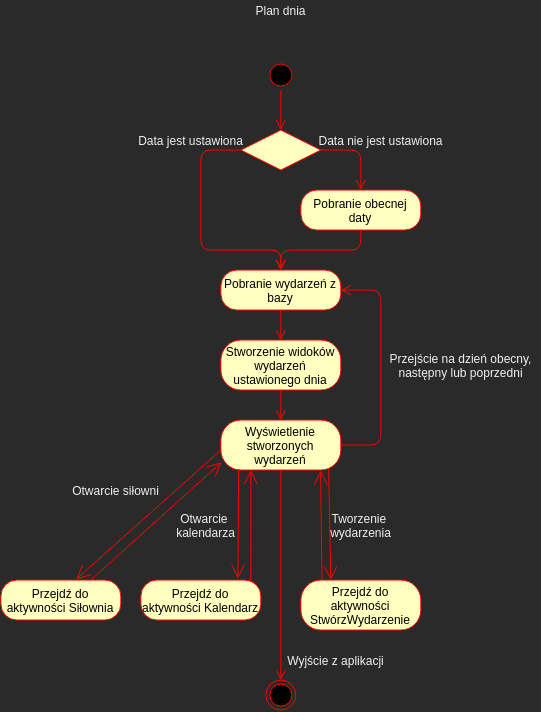

The diagram above was exported from draw.io. Its source (the exported page's mxGraphModel, read from the mxfile embedded in the PNG):
<mxGraphModel dx="91.35" dy="87.56" grid="1" gridSize="10" guides="1" tooltips="1" connect="1" arrows="1" fold="1" page="0" pageScale="1" pageWidth="827" pageHeight="1169" math="0" shadow="0">
  <root>
    <mxCell id="0" />
    <mxCell id="1" parent="0" />
    <mxCell id="BZeFIw9-PKxLpZBGJh-Z-2" value="" style="ellipse;html=1;shape=endState;fillColor=#000000;strokeColor=#ff0000;" vertex="1" parent="1">
      <mxGeometry x="405.00000000000006" y="610" width="30" height="30" as="geometry" />
    </mxCell>
    <mxCell id="BZeFIw9-PKxLpZBGJh-Z-3" value="" style="ellipse;html=1;shape=startState;fillColor=#000000;strokeColor=#ff0000;" vertex="1" parent="1">
      <mxGeometry x="405" y="-10" width="30" height="30" as="geometry" />
    </mxCell>
    <mxCell id="BZeFIw9-PKxLpZBGJh-Z-4" value="" style="edgeStyle=orthogonalEdgeStyle;html=1;verticalAlign=bottom;endArrow=open;endSize=8;strokeColor=#ff0000;entryX=0.5;entryY=0;entryDx=0;entryDy=0;" edge="1" source="BZeFIw9-PKxLpZBGJh-Z-3" parent="1" target="BZeFIw9-PKxLpZBGJh-Z-19">
      <mxGeometry relative="1" as="geometry">
        <mxPoint x="420" y="20" as="targetPoint" />
      </mxGeometry>
    </mxCell>
    <mxCell id="BZeFIw9-PKxLpZBGJh-Z-7" value="" style="edgeStyle=orthogonalEdgeStyle;html=1;verticalAlign=bottom;endArrow=open;endSize=8;strokeColor=#ff0000;exitX=0;exitY=0.5;exitDx=0;exitDy=0;entryX=0.5;entryY=0;entryDx=0;entryDy=0;" edge="1" source="BZeFIw9-PKxLpZBGJh-Z-19" parent="1" target="okNUvmBxu5N5dvSsi-Gl-1">
      <mxGeometry relative="1" as="geometry">
        <mxPoint x="400" y="150" as="targetPoint" />
        <mxPoint x="370" y="80" as="sourcePoint" />
        <Array as="points">
          <mxPoint x="340" y="80" />
          <mxPoint x="340" y="180" />
          <mxPoint x="420" y="180" />
        </Array>
      </mxGeometry>
    </mxCell>
    <mxCell id="BZeFIw9-PKxLpZBGJh-Z-9" value="Stworzenie widoków wydarzeń ustawionego dnia" style="rounded=1;whiteSpace=wrap;html=1;arcSize=40;fontColor=#000000;fillColor=#ffffc0;strokeColor=#ff0000;" vertex="1" parent="1">
      <mxGeometry x="360" y="270" width="120" height="50" as="geometry" />
    </mxCell>
    <mxCell id="BZeFIw9-PKxLpZBGJh-Z-10" value="" style="edgeStyle=orthogonalEdgeStyle;html=1;verticalAlign=bottom;endArrow=open;endSize=8;strokeColor=#ff0000;entryX=0.5;entryY=0;entryDx=0;entryDy=0;" edge="1" parent="1" source="BZeFIw9-PKxLpZBGJh-Z-9" target="BZeFIw9-PKxLpZBGJh-Z-11">
      <mxGeometry relative="1" as="geometry">
        <mxPoint x="419.91" y="350" as="targetPoint" />
      </mxGeometry>
    </mxCell>
    <mxCell id="BZeFIw9-PKxLpZBGJh-Z-11" value="Wyświetlenie stworzonych wydarzeń" style="rounded=1;whiteSpace=wrap;html=1;arcSize=40;fontColor=#000000;fillColor=#ffffc0;strokeColor=#ff0000;" vertex="1" parent="1">
      <mxGeometry x="360" y="350" width="120" height="50" as="geometry" />
    </mxCell>
    <mxCell id="BZeFIw9-PKxLpZBGJh-Z-15" value="" style="edgeStyle=orthogonalEdgeStyle;html=1;verticalAlign=bottom;endArrow=open;endSize=8;strokeColor=#ff0000;exitX=1;exitY=0.5;exitDx=0;exitDy=0;entryX=1;entryY=0.5;entryDx=0;entryDy=0;" edge="1" parent="1" source="BZeFIw9-PKxLpZBGJh-Z-11" target="okNUvmBxu5N5dvSsi-Gl-1">
      <mxGeometry relative="1" as="geometry">
        <mxPoint x="429.90999999999997" y="510.00000000000006" as="targetPoint" />
        <mxPoint x="490" y="480" as="sourcePoint" />
        <Array as="points">
          <mxPoint x="520" y="375" />
          <mxPoint x="520" y="220" />
        </Array>
      </mxGeometry>
    </mxCell>
    <mxCell id="BZeFIw9-PKxLpZBGJh-Z-16" value="Przejście na dzień obecny,&lt;br&gt;następny lub poprzedni" style="text;html=1;align=center;verticalAlign=middle;resizable=0;points=[];autosize=1;" vertex="1" parent="1">
      <mxGeometry x="520" y="280" width="160" height="30" as="geometry" />
    </mxCell>
    <mxCell id="BZeFIw9-PKxLpZBGJh-Z-17" value="Pobranie obecnej daty" style="rounded=1;whiteSpace=wrap;html=1;arcSize=40;fontColor=#000000;fillColor=#ffffc0;strokeColor=#ff0000;" vertex="1" parent="1">
      <mxGeometry x="440.00000000000006" y="120" width="120" height="40" as="geometry" />
    </mxCell>
    <mxCell id="BZeFIw9-PKxLpZBGJh-Z-18" value="" style="edgeStyle=orthogonalEdgeStyle;html=1;verticalAlign=bottom;endArrow=open;endSize=8;strokeColor=#ff0000;exitX=0.5;exitY=1;exitDx=0;exitDy=0;entryX=0.5;entryY=0;entryDx=0;entryDy=0;" edge="1" parent="1" source="BZeFIw9-PKxLpZBGJh-Z-17" target="okNUvmBxu5N5dvSsi-Gl-1">
      <mxGeometry relative="1" as="geometry">
        <mxPoint x="420" y="160" as="targetPoint" />
        <mxPoint x="350.0172413793104" y="169.99999999999997" as="sourcePoint" />
        <Array as="points">
          <mxPoint x="500" y="180" />
          <mxPoint x="420" y="180" />
        </Array>
      </mxGeometry>
    </mxCell>
    <mxCell id="BZeFIw9-PKxLpZBGJh-Z-19" value="" style="rhombus;whiteSpace=wrap;html=1;fillColor=#ffffc0;strokeColor=#ff0000;" vertex="1" parent="1">
      <mxGeometry x="380" y="60" width="80" height="40" as="geometry" />
    </mxCell>
    <mxCell id="BZeFIw9-PKxLpZBGJh-Z-20" value="" style="edgeStyle=orthogonalEdgeStyle;html=1;align=left;verticalAlign=bottom;endArrow=open;endSize=8;strokeColor=#ff0000;entryX=0.5;entryY=0;entryDx=0;entryDy=0;exitX=1;exitY=0.5;exitDx=0;exitDy=0;" edge="1" source="BZeFIw9-PKxLpZBGJh-Z-19" parent="1" target="BZeFIw9-PKxLpZBGJh-Z-17">
      <mxGeometry x="-0.8" y="10" relative="1" as="geometry">
        <mxPoint x="620" y="140" as="targetPoint" />
        <mxPoint as="offset" />
      </mxGeometry>
    </mxCell>
    <mxCell id="BZeFIw9-PKxLpZBGJh-Z-22" value="Data jest ustawiona" style="text;html=1;align=center;verticalAlign=middle;resizable=0;points=[];autosize=1;" vertex="1" parent="1">
      <mxGeometry x="270" y="60" width="120" height="20" as="geometry" />
    </mxCell>
    <mxCell id="BZeFIw9-PKxLpZBGJh-Z-23" value="Data nie jest ustawiona" style="text;html=1;align=center;verticalAlign=middle;resizable=0;points=[];autosize=1;" vertex="1" parent="1">
      <mxGeometry x="450" y="60" width="140" height="20" as="geometry" />
    </mxCell>
    <mxCell id="BZeFIw9-PKxLpZBGJh-Z-25" value="Wyjście z aplikacji" style="text;html=1;align=center;verticalAlign=middle;resizable=0;points=[];autosize=1;" vertex="1" parent="1">
      <mxGeometry x="420" y="580" width="110" height="20" as="geometry" />
    </mxCell>
    <mxCell id="BZeFIw9-PKxLpZBGJh-Z-26" value="Plan dnia" style="text;html=1;align=center;verticalAlign=middle;resizable=0;points=[];autosize=1;" vertex="1" parent="1">
      <mxGeometry x="385" y="-70" width="70" height="20" as="geometry" />
    </mxCell>
    <mxCell id="95ApS5zW39cQmD8p2qKQ-1" value="Przejdź do aktywności Siłownia" style="rounded=1;whiteSpace=wrap;html=1;arcSize=40;fontColor=#000000;fillColor=#ffffc0;strokeColor=#ff0000;" vertex="1" parent="1">
      <mxGeometry x="140.00000000000006" y="510" width="120" height="40" as="geometry" />
    </mxCell>
    <mxCell id="95ApS5zW39cQmD8p2qKQ-2" value="Przejdź do aktywności Kalendarz" style="rounded=1;whiteSpace=wrap;html=1;arcSize=40;fontColor=#000000;fillColor=#ffffc0;strokeColor=#ff0000;" vertex="1" parent="1">
      <mxGeometry x="280.00000000000006" y="510" width="120" height="40" as="geometry" />
    </mxCell>
    <mxCell id="95ApS5zW39cQmD8p2qKQ-3" value="Przejdź do aktywności StwórzWydarzenie" style="rounded=1;whiteSpace=wrap;html=1;arcSize=40;fontColor=#000000;fillColor=#ffffc0;strokeColor=#ff0000;" vertex="1" parent="1">
      <mxGeometry x="440" y="510" width="120" height="50" as="geometry" />
    </mxCell>
    <mxCell id="95ApS5zW39cQmD8p2qKQ-4" value="" style="edgeStyle=orthogonalEdgeStyle;html=1;verticalAlign=bottom;endArrow=open;endSize=8;strokeColor=#ff0000;exitX=0.5;exitY=1;exitDx=0;exitDy=0;entryX=0.5;entryY=0;entryDx=0;entryDy=0;" edge="1" parent="1" source="BZeFIw9-PKxLpZBGJh-Z-11" target="BZeFIw9-PKxLpZBGJh-Z-2">
      <mxGeometry relative="1" as="geometry">
        <mxPoint x="440" y="540" as="targetPoint" />
        <mxPoint x="430" y="320" as="sourcePoint" />
      </mxGeometry>
    </mxCell>
    <mxCell id="YTk4Qd5mgI0mFn3xdRg8-1" value="" style="endArrow=open;endFill=1;endSize=12;html=1;strokeColor=#FF0000;exitX=0.898;exitY=0.976;exitDx=0;exitDy=0;exitPerimeter=0;entryX=0.25;entryY=0;entryDx=0;entryDy=0;" edge="1" parent="1" source="BZeFIw9-PKxLpZBGJh-Z-11" target="95ApS5zW39cQmD8p2qKQ-3">
      <mxGeometry width="160" relative="1" as="geometry">
        <mxPoint x="230.87999999999997" y="715.96" as="sourcePoint" />
        <mxPoint x="480" y="500" as="targetPoint" />
      </mxGeometry>
    </mxCell>
    <mxCell id="YTk4Qd5mgI0mFn3xdRg8-2" value="Tworzenie &lt;br&gt;wydarzenia" style="text;html=1;align=center;verticalAlign=middle;resizable=0;points=[];autosize=1;" vertex="1" parent="1">
      <mxGeometry x="460" y="440" width="80" height="30" as="geometry" />
    </mxCell>
    <mxCell id="YTk4Qd5mgI0mFn3xdRg8-3" value="" style="endArrow=open;endFill=1;endSize=12;html=1;strokeColor=#FF0000;exitX=0.176;exitY=-0.002;exitDx=0;exitDy=0;exitPerimeter=0;entryX=0.831;entryY=1.01;entryDx=0;entryDy=0;entryPerimeter=0;" edge="1" parent="1" source="95ApS5zW39cQmD8p2qKQ-3" target="BZeFIw9-PKxLpZBGJh-Z-11">
      <mxGeometry width="160" relative="1" as="geometry">
        <mxPoint x="480.64" y="409.85" as="sourcePoint" />
        <mxPoint x="456" y="420" as="targetPoint" />
      </mxGeometry>
    </mxCell>
    <mxCell id="YTk4Qd5mgI0mFn3xdRg8-4" value="" style="endArrow=open;endFill=1;endSize=12;html=1;strokeColor=#FF0000;exitX=0.148;exitY=0.984;exitDx=0;exitDy=0;exitPerimeter=0;entryX=0.809;entryY=-0.041;entryDx=0;entryDy=0;entryPerimeter=0;" edge="1" parent="1" source="BZeFIw9-PKxLpZBGJh-Z-11" target="95ApS5zW39cQmD8p2qKQ-2">
      <mxGeometry width="160" relative="1" as="geometry">
        <mxPoint x="480.64" y="409.84999999999997" as="sourcePoint" />
        <mxPoint x="360" y="490" as="targetPoint" />
      </mxGeometry>
    </mxCell>
    <mxCell id="YTk4Qd5mgI0mFn3xdRg8-5" value="Otwarcie &lt;br&gt;kalendarza" style="text;html=1;align=center;verticalAlign=middle;resizable=0;points=[];autosize=1;rotation=0;" vertex="1" parent="1">
      <mxGeometry x="310" y="440" width="70" height="30" as="geometry" />
    </mxCell>
    <mxCell id="YTk4Qd5mgI0mFn3xdRg8-6" value="" style="endArrow=open;endFill=1;endSize=12;html=1;strokeColor=#FF0000;exitX=0.916;exitY=0.049;exitDx=0;exitDy=0;entryX=0.25;entryY=1;entryDx=0;entryDy=0;exitPerimeter=0;" edge="1" parent="1" source="95ApS5zW39cQmD8p2qKQ-2" target="BZeFIw9-PKxLpZBGJh-Z-11">
      <mxGeometry width="160" relative="1" as="geometry">
        <mxPoint x="387.76" y="409.2" as="sourcePoint" />
        <mxPoint x="334.6" y="498.88" as="targetPoint" />
      </mxGeometry>
    </mxCell>
    <mxCell id="YTk4Qd5mgI0mFn3xdRg8-7" value="" style="endArrow=open;endFill=1;endSize=12;html=1;strokeColor=#FF0000;exitX=0;exitY=0.6;exitDx=0;exitDy=0;entryX=0.629;entryY=-0.021;entryDx=0;entryDy=0;exitPerimeter=0;entryPerimeter=0;" edge="1" parent="1" source="BZeFIw9-PKxLpZBGJh-Z-11" target="95ApS5zW39cQmD8p2qKQ-1">
      <mxGeometry width="160" relative="1" as="geometry">
        <mxPoint x="355" y="500" as="sourcePoint" />
        <mxPoint x="404.9200000000001" y="412.65000000000003" as="targetPoint" />
      </mxGeometry>
    </mxCell>
    <mxCell id="YTk4Qd5mgI0mFn3xdRg8-8" value="" style="endArrow=open;endFill=1;endSize=12;html=1;strokeColor=#FF0000;exitX=0.75;exitY=0;exitDx=0;exitDy=0;entryX=0.004;entryY=0.846;entryDx=0;entryDy=0;entryPerimeter=0;" edge="1" parent="1" source="95ApS5zW39cQmD8p2qKQ-1" target="BZeFIw9-PKxLpZBGJh-Z-11">
      <mxGeometry width="160" relative="1" as="geometry">
        <mxPoint x="370" y="372.5" as="sourcePoint" />
        <mxPoint x="200" y="300" as="targetPoint" />
      </mxGeometry>
    </mxCell>
    <mxCell id="YTk4Qd5mgI0mFn3xdRg8-9" value="Otwarcie siłowni" style="text;html=1;align=center;verticalAlign=middle;resizable=0;points=[];autosize=1;rotation=0;" vertex="1" parent="1">
      <mxGeometry x="205" y="410" width="100" height="20" as="geometry" />
    </mxCell>
    <mxCell id="okNUvmBxu5N5dvSsi-Gl-1" value="Pobranie wydarzeń z bazy" style="rounded=1;whiteSpace=wrap;html=1;arcSize=40;fontColor=#000000;fillColor=#ffffc0;strokeColor=#ff0000;" vertex="1" parent="1">
      <mxGeometry x="360.00000000000006" y="200" width="120" height="40" as="geometry" />
    </mxCell>
    <mxCell id="okNUvmBxu5N5dvSsi-Gl-2" value="" style="edgeStyle=orthogonalEdgeStyle;html=1;verticalAlign=bottom;endArrow=open;endSize=8;strokeColor=#ff0000;exitX=0.5;exitY=1;exitDx=0;exitDy=0;entryX=0.5;entryY=0;entryDx=0;entryDy=0;" edge="1" parent="1" source="okNUvmBxu5N5dvSsi-Gl-1" target="BZeFIw9-PKxLpZBGJh-Z-9">
      <mxGeometry relative="1" as="geometry">
        <mxPoint x="450" y="250" as="targetPoint" />
        <mxPoint x="430" y="320" as="sourcePoint" />
      </mxGeometry>
    </mxCell>
  </root>
</mxGraphModel>